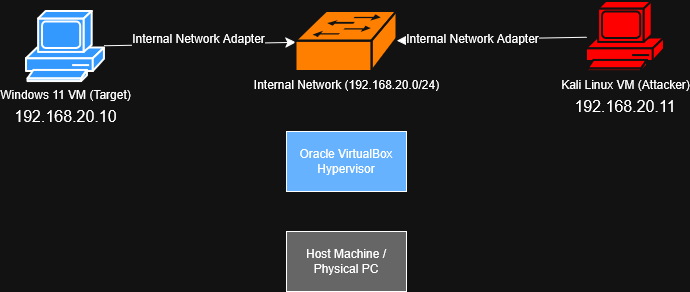

The diagram above was exported from draw.io. Its source (the exported page's mxGraphModel, read from the mxfile embedded in the PNG):
<mxGraphModel dx="1426" dy="751" grid="1" gridSize="10" guides="1" tooltips="1" connect="1" arrows="1" fold="1" page="1" pageScale="1" pageWidth="850" pageHeight="1100" math="0" shadow="0">
  <root>
    <mxCell id="0" />
    <mxCell id="1" parent="0" />
    <mxCell id="kKf46b_trkFuvsEDWO6b-1" parent="1" style="rounded=0;whiteSpace=wrap;html=1;fillColor=light-dark(#FFFFFF,#666666);" value="Host Machine / Physical PC" vertex="1">
      <mxGeometry height="60" width="120" x="300" y="400" as="geometry" />
    </mxCell>
    <mxCell id="kKf46b_trkFuvsEDWO6b-2" parent="1" style="rounded=0;whiteSpace=wrap;html=1;fillColor=light-dark(#FFFFFF,#66B2FF);" value="Oracle VirtualBox Hypervisor" vertex="1">
      <mxGeometry height="60" width="120" x="300" y="300" as="geometry" />
    </mxCell>
    <mxCell id="kKf46b_trkFuvsEDWO6b-6" edge="1" parent="1" source="kKf46b_trkFuvsEDWO6b-3" style="edgeStyle=none;curved=1;rounded=0;orthogonalLoop=1;jettySize=auto;html=1;fontSize=12;startSize=8;endSize=8;" target="kKf46b_trkFuvsEDWO6b-5" value="">
      <mxGeometry relative="1" as="geometry" />
    </mxCell>
    <mxCell id="kKf46b_trkFuvsEDWO6b-8" connectable="0" parent="kKf46b_trkFuvsEDWO6b-6" style="edgeLabel;html=1;align=center;verticalAlign=middle;resizable=0;points=[];fontSize=12;" value="&lt;div&gt;Internal Network Adapter&lt;/div&gt;&lt;div&gt;&lt;br&gt;&lt;/div&gt;" vertex="1">
      <mxGeometry relative="1" x="-0.026" y="-2" as="geometry">
        <mxPoint as="offset" />
      </mxGeometry>
    </mxCell>
    <mxCell id="kKf46b_trkFuvsEDWO6b-3" parent="1" style="sketch=0;html=1;pointerEvents=1;dashed=0;strokeWidth=2;verticalLabelPosition=bottom;verticalAlign=top;align=center;outlineConnect=0;shape=mxgraph.cisco.computers_and_peripherals.pc;fillColor=light-dark(#FFFFFF,#3399FF);" value="Windows 11 VM (Target)" vertex="1">
      <mxGeometry height="70" width="78" x="40" y="180" as="geometry" />
    </mxCell>
    <mxCell id="kKf46b_trkFuvsEDWO6b-7" edge="1" parent="1" source="kKf46b_trkFuvsEDWO6b-4" style="edgeStyle=none;curved=1;rounded=0;orthogonalLoop=1;jettySize=auto;html=1;fontSize=12;startSize=8;endSize=8;" target="kKf46b_trkFuvsEDWO6b-5" value="">
      <mxGeometry relative="1" as="geometry" />
    </mxCell>
    <mxCell id="kKf46b_trkFuvsEDWO6b-9" connectable="0" parent="kKf46b_trkFuvsEDWO6b-7" style="edgeLabel;html=1;align=center;verticalAlign=middle;resizable=0;points=[];fontSize=12;" value="Internal Network Adapter" vertex="1">
      <mxGeometry relative="1" x="0.211" y="-1" as="geometry">
        <mxPoint as="offset" />
      </mxGeometry>
    </mxCell>
    <mxCell id="kKf46b_trkFuvsEDWO6b-4" parent="1" style="sketch=0;html=1;pointerEvents=1;dashed=0;fillColor=light-dark(#036897,#FF0000);strokeColor=#ffffff;strokeWidth=2;verticalLabelPosition=bottom;verticalAlign=top;align=center;outlineConnect=0;shape=mxgraph.cisco.computers_and_peripherals.pc;" value="Kali Linux VM (Attacker)" vertex="1">
      <mxGeometry height="70" width="78" x="600" y="170" as="geometry" />
    </mxCell>
    <mxCell id="kKf46b_trkFuvsEDWO6b-5" parent="1" style="strokeColor=#ffffff;sketch=0;html=1;pointerEvents=1;dashed=0;fillColor=light-dark(#036897,#FF8000);strokeWidth=2;verticalLabelPosition=bottom;verticalAlign=top;align=center;outlineConnect=0;shape=mxgraph.cisco.switches.workgroup_switch;" value="Internal Network (192.168.20.0/24)" vertex="1">
      <mxGeometry height="60" width="101" x="309.5" y="180" as="geometry" />
    </mxCell>
    <mxCell id="kKf46b_trkFuvsEDWO6b-10" parent="1" style="text;html=1;whiteSpace=wrap;strokeColor=none;fillColor=none;align=center;verticalAlign=middle;rounded=0;fontSize=16;" value="192.168.20.11" vertex="1">
      <mxGeometry height="50" width="126" x="576" y="250" as="geometry" />
    </mxCell>
    <mxCell id="kKf46b_trkFuvsEDWO6b-11" parent="1" style="text;html=1;whiteSpace=wrap;strokeColor=none;fillColor=none;align=center;verticalAlign=middle;rounded=0;fontSize=16;" value="192.168.20.10" vertex="1">
      <mxGeometry height="70" width="121" x="18.5" y="250" as="geometry" />
    </mxCell>
  </root>
</mxGraphModel>